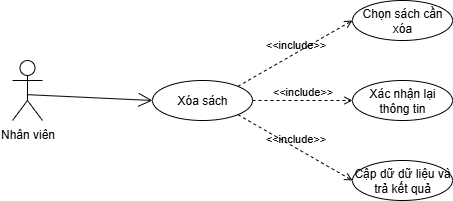

The diagram above was exported from draw.io. Its source (the exported page's mxGraphModel, read from the mxfile embedded in the PNG):
<mxGraphModel dx="1371" dy="790" grid="1" gridSize="10" guides="1" tooltips="1" connect="1" arrows="1" fold="1" page="1" pageScale="1" pageWidth="850" pageHeight="1100" math="0" shadow="0">
  <root>
    <mxCell id="0" />
    <mxCell id="1" parent="0" />
    <mxCell id="PAxcHnowS14-wUay5OJ0-1" value="Nhân viên" style="shape=umlActor;verticalLabelPosition=bottom;verticalAlign=top;html=1;" parent="1" vertex="1">
      <mxGeometry x="50" y="380" width="30" height="60" as="geometry" />
    </mxCell>
    <mxCell id="PAxcHnowS14-wUay5OJ0-4" value="Chọn sách cần xóa" style="ellipse;whiteSpace=wrap;html=1;" parent="1" vertex="1">
      <mxGeometry x="390" y="320" width="100" height="40" as="geometry" />
    </mxCell>
    <mxCell id="PAxcHnowS14-wUay5OJ0-6" value="Xác nhận lại thông tin" style="ellipse;whiteSpace=wrap;html=1;" parent="1" vertex="1">
      <mxGeometry x="390" y="400" width="100" height="40" as="geometry" />
    </mxCell>
    <mxCell id="PAxcHnowS14-wUay5OJ0-7" value="Cập dữ dữ liệu và trả kết quả" style="ellipse;whiteSpace=wrap;html=1;" parent="1" vertex="1">
      <mxGeometry x="390" y="480" width="100" height="40" as="geometry" />
    </mxCell>
    <mxCell id="y2yqwoTLKHB4_eC2iRVy-7" value="Xóa sách" style="ellipse;whiteSpace=wrap;html=1;" parent="1" vertex="1">
      <mxGeometry x="190" y="400" width="100" height="40" as="geometry" />
    </mxCell>
    <mxCell id="y2yqwoTLKHB4_eC2iRVy-8" value="" style="endArrow=open;endFill=1;endSize=12;html=1;rounded=0;exitX=0.481;exitY=0.569;exitDx=0;exitDy=0;exitPerimeter=0;entryX=0;entryY=0.5;entryDx=0;entryDy=0;" parent="1" source="PAxcHnowS14-wUay5OJ0-1" target="y2yqwoTLKHB4_eC2iRVy-7" edge="1">
      <mxGeometry width="160" relative="1" as="geometry">
        <mxPoint x="280" y="430" as="sourcePoint" />
        <mxPoint x="440" y="430" as="targetPoint" />
      </mxGeometry>
    </mxCell>
    <mxCell id="XE2Groh0ocssLkTh9QZV-1" value="&amp;lt;&amp;lt;include&amp;gt;&amp;gt;" style="html=1;verticalAlign=bottom;labelBackgroundColor=none;endArrow=open;endFill=0;dashed=1;rounded=0;exitX=1;exitY=0;exitDx=0;exitDy=0;entryX=0;entryY=0.5;entryDx=0;entryDy=0;" parent="1" source="y2yqwoTLKHB4_eC2iRVy-7" target="PAxcHnowS14-wUay5OJ0-4" edge="1">
      <mxGeometry width="160" relative="1" as="geometry">
        <mxPoint x="350" y="340" as="sourcePoint" />
        <mxPoint x="510" y="340" as="targetPoint" />
      </mxGeometry>
    </mxCell>
    <mxCell id="XE2Groh0ocssLkTh9QZV-2" value="&amp;lt;&amp;lt;include&amp;gt;&amp;gt;" style="html=1;verticalAlign=bottom;labelBackgroundColor=none;endArrow=open;endFill=0;dashed=1;rounded=0;exitX=1;exitY=0.5;exitDx=0;exitDy=0;entryX=0;entryY=0.5;entryDx=0;entryDy=0;" parent="1" source="y2yqwoTLKHB4_eC2iRVy-7" target="PAxcHnowS14-wUay5OJ0-6" edge="1">
      <mxGeometry width="160" relative="1" as="geometry">
        <mxPoint x="285" y="416" as="sourcePoint" />
        <mxPoint x="400" y="340" as="targetPoint" />
      </mxGeometry>
    </mxCell>
    <mxCell id="XE2Groh0ocssLkTh9QZV-3" value="&amp;lt;&amp;lt;include&amp;gt;&amp;gt;" style="html=1;verticalAlign=bottom;labelBackgroundColor=none;endArrow=open;endFill=0;dashed=1;rounded=0;exitX=1;exitY=1;exitDx=0;exitDy=0;entryX=0;entryY=0.5;entryDx=0;entryDy=0;" parent="1" source="y2yqwoTLKHB4_eC2iRVy-7" target="PAxcHnowS14-wUay5OJ0-7" edge="1">
      <mxGeometry width="160" relative="1" as="geometry">
        <mxPoint x="300" y="430" as="sourcePoint" />
        <mxPoint x="400" y="420" as="targetPoint" />
      </mxGeometry>
    </mxCell>
  </root>
</mxGraphModel>